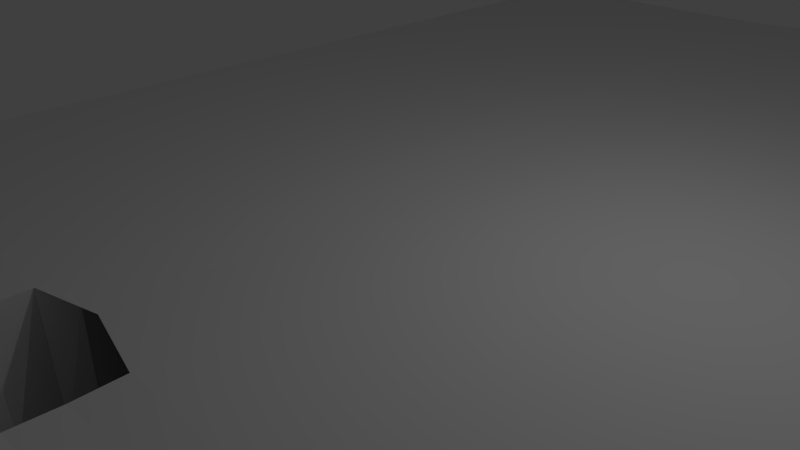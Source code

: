 # Source: treasureCavetest1.blend  (saved by Blender 2.80.75; exported with 4.5.12 LTS)
import bpy
from mathutils import Matrix  # noqa: F401  (used for matrix-valued properties, if any)

bpy.ops.wm.read_factory_settings(use_empty=True)
scene = bpy.context.scene
scene.name = 'Scene'

# ---- collections
col_collection_1 = bpy.data.collections.new('Collection 1'); scene.collection.children.link(col_collection_1)

# ---- world
world_world = bpy.data.worlds.new('World'); scene.world = world_world
world_world.color = (0.05088, 0.05088, 0.05088)
world_world.use_sun_shadow = False
world_world.sun_shadow_jitter_overblur = 0.0
world_world.cycles.sampling_method = 'MANUAL'
world_world.cycles.sample_map_resolution = 256

# ---- cameras
cam_camera = bpy.data.cameras.new('Camera')
cam_camera.clip_end = 100.0
cam_camera.lens = 35.0
cam_camera.sensor_width = 32.0
cam_camera.sensor_height = 18.0
cam_camera.ortho_scale = 7.314
cam_camera.dof.focus_distance = 0.0
cam_camera.dof.aperture_fstop = 128.0

# ---- lights
light_lamp = bpy.data.lights.new('Lamp', 'POINT')
light_lamp.transmission_factor = 0.0
light_lamp.cutoff_distance = 30.0
light_lamp.energy = 100.0
light_lamp.shadow_buffer_clip_start = 1.001
light_lamp.shadow_soft_size = 0.1
light_lamp.shadow_maximum_resolution = 0.006
light_lamp.use_absolute_resolution = True
light_lamp.cycles.use_multiple_importance_sampling = False

# ---- meshes
me_plane = bpy.data.meshes.new('Plane')
me_plane.from_pydata([(-1.0, -1.0, -0.1033), (1.0, -1.0, -0.1033), (-6.274, 1.626, -0.05036), (6.181, 1.056, -0.07344), (-1.0, -0.0182, -0.7698), (1.0, -0.0182, -0.8771), (-1.0, 0.5206, -1.252), (1.01, 0.5419, -1.222), (-0.6956, 1.056, -1.555), (0.9006, 1.056, -1.555), (-0.9307, 1.652, -1.835), (1.0, 1.626, -1.964), (-1.0, 2.059, -2.051), (1.0, 2.059, -2.051), (-1.0, 7.753, -2.051), (1.0, 7.627, -2.051), (1.679, 3.462, -2.051), (1.873, 6.502, -1.96), (-2.039, 3.483, -1.83), (-2.039, 6.326, -1.809), (-1.0, 2.059, -0.4185), (1.0, 2.059, -0.4177), (-1.0, 7.925, -0.4262), (1.0, 7.925, -0.4262), (1.936, 3.462, -0.4262), (1.936, 6.522, -0.4262), (-2.039, 3.483, -0.4262), (-2.039, 6.501, -0.4262), (-1.0, 1.626, -0.05036), (1.0, 1.626, -0.05282), (-1.0, 1.056, -0.07344), (1.0, 1.056, -0.07344), (-1.0, 17.02, -0.05036), (1.0, 17.02, -0.05282), (-1.0, 0.5206, -0.05156), (1.0, 0.5206, -0.06285), (6.181, 0.5206, -0.06285), (-0.09439, 17.26, -0.06567), (-1.0, -0.0182, -0.03597), (1.0, -0.0182, 0.02052), (6.181, -0.0182, 0.02052), (6.181, -1.0, -0.1033), (-6.274, 1.056, -0.07344), (6.181, 17.02, -0.05282), (-6.274, -1.0, -0.1033), (6.181, 1.626, -0.05282), (-0.09439, 1.868, -0.06567), (-6.274, 17.02, -0.05036), (-6.274, 0.5206, -0.05156), (-6.274, -0.0182, -0.03597), (-1.0, -6.018, -0.1033), (1.0, -6.018, -0.1033), (6.181, -6.018, -0.1033), (-6.274, -6.018, -0.1033), (0.1025, 1.056, -1.555)], [], [(35, 39, 40, 36), (0, 1, 5, 4), (4, 5, 7, 6), (6, 7, 9, 54, 8), (8, 54, 9, 11, 10), (10, 11, 13, 12), (12, 13, 15, 14), (15, 13, 16, 17), (12, 14, 19, 18), (19, 14, 22, 27), (12, 18, 26, 20), (18, 19, 27, 26), (16, 13, 21, 24), (15, 17, 25, 23), (17, 16, 24, 25), (14, 15, 23, 22), (21, 29, 46), (8, 10, 28, 30), (46, 29, 33, 37), (11, 9, 31, 29), (39, 1, 41, 40), (9, 7, 35, 31), (6, 8, 30, 34), (7, 5, 39, 35), (28, 46, 37, 32), (27, 22, 46), (26, 27, 46), (20, 26, 46), (13, 11, 29, 21), (24, 21, 46), (28, 20, 46), (10, 12, 20, 28), (23, 25, 46), (22, 23, 46), (25, 24, 46), (0, 4, 38), (5, 1, 39), (4, 6, 34, 38), (31, 35, 36, 3), (29, 31, 3, 45), (33, 29, 45, 43), (38, 34, 48, 49), (0, 38, 49, 44), (34, 30, 42, 48), (28, 32, 47, 2), (30, 28, 2, 42), (0, 44, 53, 50), (41, 1, 51, 52), (1, 0, 50, 51)])
_uv = me_plane.uv_layers.new(name='UVMap')
_uv.uv.foreach_set('vector', [0.2849, 0.2287, 0.2615, 0.2281, 0.2668, 0.006217, 0.2901, 0.006771, 0.2159, 0.3176, 0.2159, 0.2316, 0.2643, 0.2315, 0.2622, 0.3176, 0.2622, 0.3176, 0.2643, 0.2315, 0.2918, 0.2308, 0.2923, 0.3173, 0.2923, 0.3173, 0.2918, 0.2308, 0.3172, 0.2354, 0.3175, 0.2697, 0.3178, 0.304, 0.3178, 0.304, 0.3175, 0.2697, 0.3172, 0.2354, 0.3548, 0.2308, 0.3523, 0.3139, 0.3523, 0.3139, 0.3548, 0.2308, 0.3742, 0.2312, 0.373, 0.3172, 0.373, 0.3172, 0.3742, 0.2312, 0.6136, 0.2347, 0.6178, 0.3208, 0.6136, 0.2347, 0.3742, 0.2312, 0.435, 0.2029, 0.5659, 0.1962, 0.373, 0.3172, 0.6178, 0.3208, 0.5558, 0.3657, 0.4335, 0.3638, 0.3276, 0.5676, 0.4023, 0.5605, 0.4054, 0.6293, 0.3311, 0.6262, 0.1345, 0.5446, 0.208, 0.5588, 0.2041, 0.6178, 0.13, 0.6132, 0.208, 0.5588, 0.3276, 0.5676, 0.3311, 0.6262, 0.2041, 0.6178, 0.1993, 0.7087, 0.1337, 0.7125, 0.1297, 0.6438, 0.2007, 0.6394, 0.3876, 0.7125, 0.3278, 0.7061, 0.3297, 0.6414, 0.4007, 0.6442, 0.3278, 0.7061, 0.1993, 0.7087, 0.2007, 0.6394, 0.3297, 0.6414, 0.4023, 0.5605, 0.4867, 0.5561, 0.4896, 0.6256, 0.4054, 0.6293, 0.313, 0.2316, 0.3322, 0.2298, 0.3309, 0.2776, 0.08775, 0.5748, 0.1164, 0.5544, 0.1108, 0.6276, 0.0868, 0.6262, 0.3309, 0.2776, 0.3322, 0.2298, 0.9918, 0.2455, 0.9999, 0.285, 0.1152, 0.708, 0.08924, 0.6816, 0.08667, 0.6316, 0.1106, 0.6295, 0.2615, 0.2281, 0.2191, 0.2271, 0.2244, 0.005211, 0.2668, 0.006217, 0.08924, 0.6816, 0.06664, 0.6702, 0.06408, 0.6322, 0.08667, 0.6316, 0.06291, 0.5881, 0.08775, 0.5748, 0.0868, 0.6262, 0.06425, 0.6279, 0.06664, 0.6702, 0.04248, 0.6581, 0.04124, 0.6297, 0.06408, 0.6322, 0.3289, 0.3176, 0.3309, 0.2776, 0.9999, 0.285, 0.9909, 0.3176, 0.1623, 0.3206, 0.1257, 0.2874, 0.3309, 0.2776, 0.2531, 0.3348, 0.1623, 0.3206, 0.3309, 0.2776, 0.3098, 0.314, 0.2531, 0.3348, 0.3309, 0.2776, 0.1337, 0.7125, 0.1152, 0.708, 0.1106, 0.6295, 0.1297, 0.6438, 0.2618, 0.2068, 0.313, 0.2316, 0.3309, 0.2776, 0.3289, 0.3176, 0.3098, 0.314, 0.3309, 0.2776, 0.1164, 0.5544, 0.1345, 0.5446, 0.13, 0.6132, 0.1108, 0.6276, 0.1294, 0.2334, 0.1693, 0.2084, 0.3309, 0.2776, 0.1257, 0.2874, 0.1294, 0.2334, 0.3309, 0.2776, 0.1693, 0.2084, 0.2618, 0.2068, 0.3309, 0.2776, 0.0001124, 0.6279, 0.04085, 0.6077, 0.04157, 0.6293, 0.04248, 0.6581, 0.0001124, 0.6367, 0.04124, 0.6297, 0.04085, 0.6077, 0.06291, 0.5881, 0.06425, 0.6279, 0.04157, 0.6293, 0.3078, 0.2292, 0.2849, 0.2287, 0.2901, 0.006771, 0.3131, 0.007316, 0.3322, 0.2298, 0.3078, 0.2292, 0.3131, 0.007316, 0.3375, 0.007895, 0.9918, 0.2455, 0.3322, 0.2298, 0.3375, 0.007895, 0.997, 0.02354, 0.2582, 0.3176, 0.2814, 0.3176, 0.2814, 0.5444, 0.2582, 0.5444, 0.2159, 0.3176, 0.2582, 0.3176, 0.2582, 0.5444, 0.2159, 0.5444, 0.2814, 0.3176, 0.3044, 0.3176, 0.3044, 0.5444, 0.2814, 0.5444, 0.3289, 0.3176, 0.9909, 0.3176, 0.9909, 0.5444, 0.3289, 0.5444, 0.3044, 0.3176, 0.3289, 0.3176, 0.3289, 0.5444, 0.3044, 0.5444, 0.2159, 0.3176, 0.2159, 0.5444, 0.0001127, 0.5444, 0.0001124, 0.3176, 0.2244, 0.005211, 0.2191, 0.2271, 0.004179, 0.222, 0.009444, 0.0001124, 0.2159, 0.2316, 0.2159, 0.3176, 0.0001124, 0.3176, 0.0001124, 0.2316])
me_plane.use_remesh_preserve_volume = False
me_plane.use_remesh_preserve_attributes = False
me_plane.use_mirror_vertex_groups = False
me_plane.update()

# ---- objects
ob_plane = bpy.data.objects.new('Plane', me_plane)
ob_lamp = bpy.data.objects.new('Lamp', light_lamp)
ob_camera = bpy.data.objects.new('Camera', cam_camera)

# ---- transforms, parenting, visibility, modifiers, constraints
ob_plane.location = (0.3936, -5.639, 0.9524)
ob_plane.lineart.crease_threshold = 0.0
ob_lamp.location = (3.959, 0.845, 5.989)
ob_lamp.rotation_euler = (0.6503, 0.05522, 1.866)
ob_lamp.lock_rotations_4d = False
ob_lamp.empty_display_type = 'ARROWS'
ob_lamp.color = (0.0, 0.0, 0.0, 0.0)
ob_lamp.lineart.crease_threshold = 0.0
ob_camera.location = (7.481, -6.508, 5.344)
ob_camera.rotation_euler = (1.109, 0.01082, 0.8149)
ob_camera.lock_rotations_4d = False
ob_camera.empty_display_type = 'ARROWS'
ob_camera.color = (0.0, 0.0, 0.0, 0.0)
ob_camera.display_type = 'WIRE'
ob_camera.lineart.crease_threshold = 0.0

# ---- collection membership
col_collection_1.objects.link(ob_plane)
col_collection_1.objects.link(ob_lamp)
col_collection_1.objects.link(ob_camera)

# ---- scene / render settings (as saved in the file)
scene.camera = ob_camera
scene.frame_start = 1; scene.frame_end = 250; scene.frame_set(1)
scene.render.engine = 'BLENDER_EEVEE_NEXT'
scene.render.resolution_percentage = 50
scene.render.dither_intensity = 0.0
scene.cycles.use_denoising = False
scene.cycles.samples = 10
scene.cycles.sampling_pattern = 'TABULATED_SOBOL'
scene.cycles.light_sampling_threshold = 0.0
scene.cycles.use_adaptive_sampling = False
scene.cycles.use_light_tree = False
scene.cycles.blur_glossy = 0.0
scene.cycles.pixel_filter_type = 'GAUSSIAN'
scene.cycles.sample_clamp_indirect = 0.0
scene.view_settings.view_transform = 'Standard'
bpy.context.view_layer.update()

